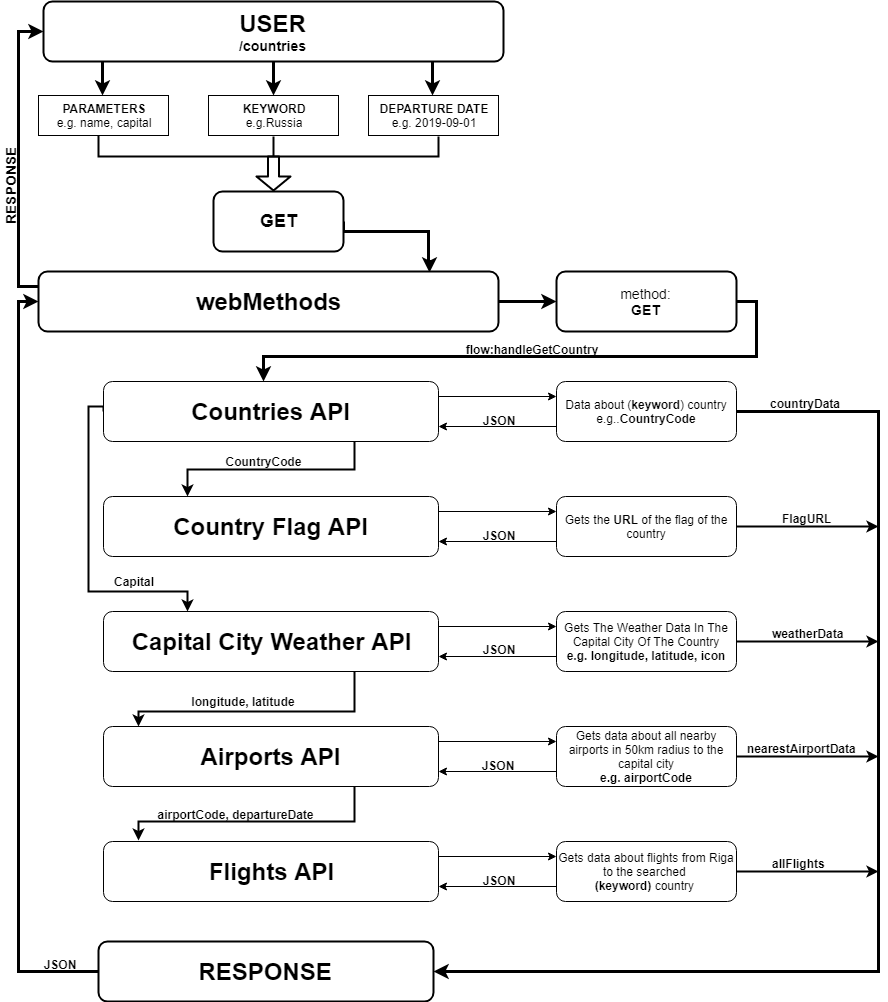

The diagram above was exported from draw.io. Its source (the exported page's mxGraphModel, read from the mxfile embedded in the PNG):
<mxGraphModel dx="1182" dy="1834" grid="1" gridSize="10" guides="1" tooltips="1" connect="1" arrows="1" fold="1" page="1" pageScale="1" pageWidth="850" pageHeight="1100" math="0" shadow="0">
  <root>
    <mxCell id="0" />
    <mxCell id="1" parent="0" />
    <mxCell id="Mj42kx7gsax54CaRsXMv-230" style="edgeStyle=orthogonalEdgeStyle;rounded=0;orthogonalLoop=1;jettySize=auto;html=1;exitX=0.5;exitY=1;exitDx=0;exitDy=0;entryX=0.5;entryY=0;entryDx=0;entryDy=0;strokeColor=#000000;strokeWidth=3;" parent="1" source="Mj42kx7gsax54CaRsXMv-1" target="Mj42kx7gsax54CaRsXMv-11" edge="1">
      <mxGeometry relative="1" as="geometry" />
    </mxCell>
    <mxCell id="Mj42kx7gsax54CaRsXMv-1" value="&lt;font&gt;&lt;b&gt;&lt;span style=&quot;font-size: 24px&quot;&gt;USER&lt;/span&gt;&lt;br&gt;&lt;font style=&quot;font-size: 14px&quot;&gt;/countries&lt;/font&gt;&lt;br&gt;&lt;/b&gt;&lt;/font&gt;" style="rounded=1;whiteSpace=wrap;html=1;strokeWidth=2;" parent="1" vertex="1">
      <mxGeometry x="205" y="-100" width="460" height="60" as="geometry" />
    </mxCell>
    <mxCell id="Mj42kx7gsax54CaRsXMv-240" style="edgeStyle=orthogonalEdgeStyle;rounded=0;orthogonalLoop=1;jettySize=auto;html=1;exitX=1;exitY=0.5;exitDx=0;exitDy=0;strokeColor=#000000;strokeWidth=3;entryX=0.85;entryY=0.017;entryDx=0;entryDy=0;entryPerimeter=0;" parent="1" source="Mj42kx7gsax54CaRsXMv-8" target="Mj42kx7gsax54CaRsXMv-74" edge="1">
      <mxGeometry relative="1" as="geometry">
        <mxPoint x="570" y="160" as="targetPoint" />
        <Array as="points">
          <mxPoint x="590" y="130" />
          <mxPoint x="590" y="160" />
          <mxPoint x="591" y="160" />
        </Array>
      </mxGeometry>
    </mxCell>
    <mxCell id="Mj42kx7gsax54CaRsXMv-8" value="&lt;font style=&quot;font-size: 18px&quot;&gt;&lt;b&gt;GET&lt;/b&gt;&lt;/font&gt;" style="rounded=1;whiteSpace=wrap;html=1;strokeWidth=2;" parent="1" vertex="1">
      <mxGeometry x="375" y="90" width="130" height="60" as="geometry" />
    </mxCell>
    <mxCell id="Mj42kx7gsax54CaRsXMv-10" value="&lt;font style=&quot;font-size: 12px&quot;&gt;&lt;b&gt;PARAMETERS&lt;br&gt;&lt;/b&gt;e.g. name, capital&lt;/font&gt;" style="rounded=0;whiteSpace=wrap;html=1;" parent="1" vertex="1">
      <mxGeometry x="200" y="-6" width="130" height="40" as="geometry" />
    </mxCell>
    <mxCell id="Mj42kx7gsax54CaRsXMv-11" value="&lt;b&gt;KEYWORD&lt;br&gt;&lt;/b&gt;e.g.Russia" style="rounded=0;whiteSpace=wrap;html=1;" parent="1" vertex="1">
      <mxGeometry x="370" y="-6" width="130" height="40" as="geometry" />
    </mxCell>
    <mxCell id="Mj42kx7gsax54CaRsXMv-228" value="&lt;b&gt;DEPARTURE DATE&lt;br&gt;&lt;/b&gt;e.g. 2019-09-01" style="rounded=0;whiteSpace=wrap;html=1;" parent="1" vertex="1">
      <mxGeometry x="530" y="-6" width="130" height="40" as="geometry" />
    </mxCell>
    <mxCell id="Mj42kx7gsax54CaRsXMv-106" style="edgeStyle=orthogonalEdgeStyle;rounded=0;orthogonalLoop=1;jettySize=auto;html=1;exitX=1;exitY=0.5;exitDx=0;exitDy=0;entryX=0.478;entryY=0;entryDx=0;entryDy=0;entryPerimeter=0;fillColor=#fff2cc;strokeColor=#000000;strokeWidth=3;" parent="1" source="Mj42kx7gsax54CaRsXMv-47" target="Mj42kx7gsax54CaRsXMv-81" edge="1">
      <mxGeometry relative="1" as="geometry" />
    </mxCell>
    <mxCell id="Mj42kx7gsax54CaRsXMv-47" value="&lt;font style=&quot;font-size: 14px&quot;&gt;method:&lt;br&gt;&lt;b&gt;GET&lt;/b&gt;&lt;/font&gt;" style="rounded=1;whiteSpace=wrap;html=1;strokeWidth=2;" parent="1" vertex="1">
      <mxGeometry x="718" y="170" width="180" height="60" as="geometry" />
    </mxCell>
    <mxCell id="Mj42kx7gsax54CaRsXMv-111" style="edgeStyle=orthogonalEdgeStyle;rounded=0;orthogonalLoop=1;jettySize=auto;html=1;exitX=0;exitY=0.5;exitDx=0;exitDy=0;entryX=0.25;entryY=0;entryDx=0;entryDy=0;strokeWidth=2;" parent="1" source="Mj42kx7gsax54CaRsXMv-81" target="Mj42kx7gsax54CaRsXMv-100" edge="1">
      <mxGeometry relative="1" as="geometry">
        <mxPoint x="428" y="490" as="targetPoint" />
        <Array as="points">
          <mxPoint x="265" y="305" />
          <mxPoint x="250" y="305" />
          <mxPoint x="250" y="490" />
          <mxPoint x="349" y="490" />
        </Array>
      </mxGeometry>
    </mxCell>
    <mxCell id="Mj42kx7gsax54CaRsXMv-129" style="edgeStyle=orthogonalEdgeStyle;rounded=0;orthogonalLoop=1;jettySize=auto;html=1;exitX=0.75;exitY=1;exitDx=0;exitDy=0;entryX=0.25;entryY=0;entryDx=0;entryDy=0;strokeWidth=2;" parent="1" source="Mj42kx7gsax54CaRsXMv-81" target="Mj42kx7gsax54CaRsXMv-88" edge="1">
      <mxGeometry relative="1" as="geometry">
        <mxPoint x="340" y="400" as="targetPoint" />
      </mxGeometry>
    </mxCell>
    <mxCell id="Mj42kx7gsax54CaRsXMv-147" style="edgeStyle=orthogonalEdgeStyle;rounded=0;orthogonalLoop=1;jettySize=auto;html=1;exitX=1;exitY=0.25;exitDx=0;exitDy=0;entryX=0;entryY=0.25;entryDx=0;entryDy=0;" parent="1" source="Mj42kx7gsax54CaRsXMv-81" target="Mj42kx7gsax54CaRsXMv-52" edge="1">
      <mxGeometry relative="1" as="geometry" />
    </mxCell>
    <mxCell id="Mj42kx7gsax54CaRsXMv-81" value="&lt;b&gt;&lt;font style=&quot;font-size: 24px&quot;&gt;Countries API&lt;/font&gt;&lt;/b&gt;" style="rounded=1;whiteSpace=wrap;html=1;" parent="1" vertex="1">
      <mxGeometry x="265" y="280" width="335" height="60" as="geometry" />
    </mxCell>
    <mxCell id="Mj42kx7gsax54CaRsXMv-93" style="edgeStyle=orthogonalEdgeStyle;rounded=0;orthogonalLoop=1;jettySize=auto;html=1;exitX=1;exitY=0.25;exitDx=0;exitDy=0;entryX=0;entryY=0.25;entryDx=0;entryDy=0;" parent="1" source="Mj42kx7gsax54CaRsXMv-88" target="Mj42kx7gsax54CaRsXMv-67" edge="1">
      <mxGeometry relative="1" as="geometry" />
    </mxCell>
    <mxCell id="Mj42kx7gsax54CaRsXMv-88" value="&lt;b&gt;&lt;font style=&quot;font-size: 24px&quot;&gt;Country Flag API&lt;/font&gt;&lt;/b&gt;" style="rounded=1;whiteSpace=wrap;html=1;" parent="1" vertex="1">
      <mxGeometry x="265" y="395" width="335" height="60" as="geometry" />
    </mxCell>
    <mxCell id="Mj42kx7gsax54CaRsXMv-121" style="edgeStyle=orthogonalEdgeStyle;rounded=0;orthogonalLoop=1;jettySize=auto;html=1;exitX=0.75;exitY=1;exitDx=0;exitDy=0;entryX=0.103;entryY=0;entryDx=0;entryDy=0;entryPerimeter=0;strokeWidth=2;" parent="1" source="Mj42kx7gsax54CaRsXMv-100" target="Mj42kx7gsax54CaRsXMv-117" edge="1">
      <mxGeometry relative="1" as="geometry">
        <Array as="points">
          <mxPoint x="516" y="610" />
          <mxPoint x="300" y="610" />
        </Array>
      </mxGeometry>
    </mxCell>
    <mxCell id="Mj42kx7gsax54CaRsXMv-153" style="edgeStyle=orthogonalEdgeStyle;rounded=0;orthogonalLoop=1;jettySize=auto;html=1;exitX=1;exitY=0.25;exitDx=0;exitDy=0;entryX=0;entryY=0.25;entryDx=0;entryDy=0;" parent="1" source="Mj42kx7gsax54CaRsXMv-100" target="Mj42kx7gsax54CaRsXMv-63" edge="1">
      <mxGeometry relative="1" as="geometry" />
    </mxCell>
    <mxCell id="Mj42kx7gsax54CaRsXMv-100" value="&lt;b&gt;&lt;font style=&quot;font-size: 24px&quot;&gt;Capital City Weather API&lt;/font&gt;&lt;br&gt;&lt;/b&gt;" style="rounded=1;whiteSpace=wrap;html=1;" parent="1" vertex="1">
      <mxGeometry x="265" y="510" width="335" height="60" as="geometry" />
    </mxCell>
    <mxCell id="Mj42kx7gsax54CaRsXMv-157" style="edgeStyle=orthogonalEdgeStyle;rounded=0;orthogonalLoop=1;jettySize=auto;html=1;exitX=1;exitY=0.25;exitDx=0;exitDy=0;entryX=0;entryY=0.25;entryDx=0;entryDy=0;" parent="1" source="Mj42kx7gsax54CaRsXMv-117" target="Mj42kx7gsax54CaRsXMv-123" edge="1">
      <mxGeometry relative="1" as="geometry" />
    </mxCell>
    <mxCell id="Mj42kx7gsax54CaRsXMv-227" style="edgeStyle=orthogonalEdgeStyle;rounded=0;orthogonalLoop=1;jettySize=auto;html=1;exitX=0.75;exitY=1;exitDx=0;exitDy=0;entryX=0.104;entryY=-0.017;entryDx=0;entryDy=0;entryPerimeter=0;strokeColor=#000000;strokeWidth=2;" parent="1" source="Mj42kx7gsax54CaRsXMv-117" target="Mj42kx7gsax54CaRsXMv-170" edge="1">
      <mxGeometry relative="1" as="geometry">
        <Array as="points">
          <mxPoint x="516" y="720" />
          <mxPoint x="300" y="720" />
        </Array>
      </mxGeometry>
    </mxCell>
    <mxCell id="Mj42kx7gsax54CaRsXMv-117" value="&lt;b&gt;&lt;font style=&quot;font-size: 24px&quot;&gt;Airports API&lt;/font&gt;&lt;/b&gt;" style="rounded=1;whiteSpace=wrap;html=1;" parent="1" vertex="1">
      <mxGeometry x="265" y="625" width="335" height="60" as="geometry" />
    </mxCell>
    <mxCell id="Mj42kx7gsax54CaRsXMv-174" style="edgeStyle=orthogonalEdgeStyle;rounded=0;orthogonalLoop=1;jettySize=auto;html=1;exitX=1;exitY=0.25;exitDx=0;exitDy=0;entryX=0;entryY=0.25;entryDx=0;entryDy=0;" parent="1" source="Mj42kx7gsax54CaRsXMv-170" target="Mj42kx7gsax54CaRsXMv-172" edge="1">
      <mxGeometry relative="1" as="geometry" />
    </mxCell>
    <mxCell id="Mj42kx7gsax54CaRsXMv-170" value="&lt;b&gt;&lt;font style=&quot;font-size: 24px&quot;&gt;Flights API&lt;/font&gt;&lt;/b&gt;" style="rounded=1;whiteSpace=wrap;html=1;" parent="1" vertex="1">
      <mxGeometry x="265" y="740" width="335" height="60" as="geometry" />
    </mxCell>
    <mxCell id="Mj42kx7gsax54CaRsXMv-175" style="edgeStyle=orthogonalEdgeStyle;rounded=0;orthogonalLoop=1;jettySize=auto;html=1;exitX=0;exitY=0.75;exitDx=0;exitDy=0;entryX=1;entryY=0.75;entryDx=0;entryDy=0;" parent="1" source="Mj42kx7gsax54CaRsXMv-172" target="Mj42kx7gsax54CaRsXMv-170" edge="1">
      <mxGeometry relative="1" as="geometry" />
    </mxCell>
    <mxCell id="Mj42kx7gsax54CaRsXMv-199" style="edgeStyle=orthogonalEdgeStyle;rounded=0;orthogonalLoop=1;jettySize=auto;html=1;exitX=1;exitY=0.5;exitDx=0;exitDy=0;strokeColor=#000000;strokeWidth=2;" parent="1" source="Mj42kx7gsax54CaRsXMv-172" edge="1">
      <mxGeometry relative="1" as="geometry">
        <mxPoint x="1040" y="770" as="targetPoint" />
      </mxGeometry>
    </mxCell>
    <mxCell id="Mj42kx7gsax54CaRsXMv-172" value="Gets data about flights from Riga to the searched&amp;nbsp;&lt;br&gt;&lt;b&gt;(keyword) &lt;/b&gt;country&amp;nbsp;" style="rounded=1;whiteSpace=wrap;html=1;" parent="1" vertex="1">
      <mxGeometry x="718" y="740" width="180" height="60" as="geometry" />
    </mxCell>
    <mxCell id="Mj42kx7gsax54CaRsXMv-155" style="edgeStyle=orthogonalEdgeStyle;rounded=0;orthogonalLoop=1;jettySize=auto;html=1;exitX=0;exitY=0.75;exitDx=0;exitDy=0;entryX=1;entryY=0.75;entryDx=0;entryDy=0;" parent="1" source="Mj42kx7gsax54CaRsXMv-123" target="Mj42kx7gsax54CaRsXMv-117" edge="1">
      <mxGeometry relative="1" as="geometry" />
    </mxCell>
    <mxCell id="Mj42kx7gsax54CaRsXMv-198" style="edgeStyle=orthogonalEdgeStyle;rounded=0;orthogonalLoop=1;jettySize=auto;html=1;exitX=1;exitY=0.5;exitDx=0;exitDy=0;strokeColor=#000000;strokeWidth=2;" parent="1" source="Mj42kx7gsax54CaRsXMv-123" edge="1">
      <mxGeometry relative="1" as="geometry">
        <mxPoint x="1040" y="655" as="targetPoint" />
      </mxGeometry>
    </mxCell>
    <mxCell id="Mj42kx7gsax54CaRsXMv-123" value="Gets data about all nearby airports in 50km radius to the capital city&lt;br&gt;&lt;b&gt;e.g. airportCode&lt;/b&gt;" style="rounded=1;whiteSpace=wrap;html=1;" parent="1" vertex="1">
      <mxGeometry x="718" y="625" width="180" height="60" as="geometry" />
    </mxCell>
    <mxCell id="Mj42kx7gsax54CaRsXMv-148" style="edgeStyle=orthogonalEdgeStyle;rounded=0;orthogonalLoop=1;jettySize=auto;html=1;exitX=0;exitY=0.75;exitDx=0;exitDy=0;entryX=1;entryY=0.75;entryDx=0;entryDy=0;" parent="1" source="Mj42kx7gsax54CaRsXMv-52" target="Mj42kx7gsax54CaRsXMv-81" edge="1">
      <mxGeometry relative="1" as="geometry" />
    </mxCell>
    <mxCell id="Mj42kx7gsax54CaRsXMv-190" style="edgeStyle=orthogonalEdgeStyle;rounded=0;orthogonalLoop=1;jettySize=auto;html=1;exitX=1;exitY=0.5;exitDx=0;exitDy=0;strokeColor=#000000;strokeWidth=3;" parent="1" source="Mj42kx7gsax54CaRsXMv-52" target="Mj42kx7gsax54CaRsXMv-211" edge="1">
      <mxGeometry relative="1" as="geometry">
        <mxPoint x="730" y="880" as="targetPoint" />
        <Array as="points">
          <mxPoint x="1040" y="310" />
          <mxPoint x="1040" y="870" />
        </Array>
      </mxGeometry>
    </mxCell>
    <mxCell id="Mj42kx7gsax54CaRsXMv-52" value="Data about (&lt;b&gt;keyword&lt;/b&gt;) country&lt;br&gt;e.g..&lt;b&gt;CountryCode&lt;/b&gt;" style="rounded=1;whiteSpace=wrap;html=1;" parent="1" vertex="1">
      <mxGeometry x="718" y="280" width="180" height="60" as="geometry" />
    </mxCell>
    <mxCell id="Mj42kx7gsax54CaRsXMv-149" style="edgeStyle=orthogonalEdgeStyle;rounded=0;orthogonalLoop=1;jettySize=auto;html=1;exitX=0;exitY=0.75;exitDx=0;exitDy=0;entryX=1;entryY=0.75;entryDx=0;entryDy=0;" parent="1" source="Mj42kx7gsax54CaRsXMv-63" target="Mj42kx7gsax54CaRsXMv-100" edge="1">
      <mxGeometry relative="1" as="geometry" />
    </mxCell>
    <mxCell id="Mj42kx7gsax54CaRsXMv-195" style="edgeStyle=orthogonalEdgeStyle;rounded=0;orthogonalLoop=1;jettySize=auto;html=1;exitX=1;exitY=0.5;exitDx=0;exitDy=0;strokeColor=#000000;strokeWidth=2;" parent="1" source="Mj42kx7gsax54CaRsXMv-63" edge="1">
      <mxGeometry relative="1" as="geometry">
        <mxPoint x="1040" y="540" as="targetPoint" />
      </mxGeometry>
    </mxCell>
    <mxCell id="Mj42kx7gsax54CaRsXMv-63" value="Gets The Weather Data In The Capital City Of The Country&lt;br&gt;&lt;b&gt;e.g. longitude, latitude, icon&lt;/b&gt;" style="rounded=1;whiteSpace=wrap;html=1;" parent="1" vertex="1">
      <mxGeometry x="718" y="510" width="180" height="60" as="geometry" />
    </mxCell>
    <mxCell id="Mj42kx7gsax54CaRsXMv-58" value="&lt;b&gt;CountryCode&lt;/b&gt;" style="text;html=1;strokeColor=none;fillColor=none;align=center;verticalAlign=middle;whiteSpace=wrap;rounded=0;" parent="1" vertex="1">
      <mxGeometry x="375" y="350" width="100" height="20" as="geometry" />
    </mxCell>
    <mxCell id="Mj42kx7gsax54CaRsXMv-95" style="edgeStyle=orthogonalEdgeStyle;rounded=0;orthogonalLoop=1;jettySize=auto;html=1;exitX=0;exitY=0.75;exitDx=0;exitDy=0;entryX=1;entryY=0.75;entryDx=0;entryDy=0;" parent="1" source="Mj42kx7gsax54CaRsXMv-67" target="Mj42kx7gsax54CaRsXMv-88" edge="1">
      <mxGeometry relative="1" as="geometry" />
    </mxCell>
    <mxCell id="Mj42kx7gsax54CaRsXMv-194" style="edgeStyle=orthogonalEdgeStyle;orthogonalLoop=1;jettySize=auto;html=1;exitX=1;exitY=0.5;exitDx=0;exitDy=0;strokeColor=#000000;curved=1;strokeWidth=2;" parent="1" source="Mj42kx7gsax54CaRsXMv-67" edge="1">
      <mxGeometry relative="1" as="geometry">
        <mxPoint x="1040" y="425" as="targetPoint" />
      </mxGeometry>
    </mxCell>
    <mxCell id="Mj42kx7gsax54CaRsXMv-67" value="Gets the &lt;b&gt;URL &lt;/b&gt;of the flag of the country" style="rounded=1;whiteSpace=wrap;html=1;" parent="1" vertex="1">
      <mxGeometry x="718" y="395" width="180" height="60" as="geometry" />
    </mxCell>
    <mxCell id="Mj42kx7gsax54CaRsXMv-158" style="edgeStyle=orthogonalEdgeStyle;rounded=0;orthogonalLoop=1;jettySize=auto;html=1;exitX=1;exitY=0.5;exitDx=0;exitDy=0;entryX=0;entryY=0.5;entryDx=0;entryDy=0;strokeWidth=3;" parent="1" source="Mj42kx7gsax54CaRsXMv-74" target="Mj42kx7gsax54CaRsXMv-47" edge="1">
      <mxGeometry relative="1" as="geometry" />
    </mxCell>
    <mxCell id="Mj42kx7gsax54CaRsXMv-216" style="edgeStyle=orthogonalEdgeStyle;rounded=0;orthogonalLoop=1;jettySize=auto;html=1;exitX=0;exitY=0.25;exitDx=0;exitDy=0;strokeColor=#000000;entryX=0;entryY=0.5;entryDx=0;entryDy=0;strokeWidth=3;" parent="1" source="Mj42kx7gsax54CaRsXMv-74" target="Mj42kx7gsax54CaRsXMv-1" edge="1">
      <mxGeometry relative="1" as="geometry">
        <mxPoint x="160" y="110" as="targetPoint" />
        <Array as="points">
          <mxPoint x="180" y="185" />
          <mxPoint x="180" y="-70" />
        </Array>
      </mxGeometry>
    </mxCell>
    <mxCell id="Mj42kx7gsax54CaRsXMv-74" value="&lt;font style=&quot;font-size: 24px&quot;&gt;&lt;b&gt;webMethods&lt;/b&gt;&lt;/font&gt;" style="rounded=1;whiteSpace=wrap;html=1;strokeWidth=2;" parent="1" vertex="1">
      <mxGeometry x="200" y="170" width="460" height="60" as="geometry" />
    </mxCell>
    <mxCell id="Mj42kx7gsax54CaRsXMv-114" value="&lt;b&gt;flow:handleGetCountry&lt;/b&gt;" style="text;html=1;strokeColor=none;fillColor=none;align=center;verticalAlign=middle;whiteSpace=wrap;rounded=0;flipV=1;" parent="1" vertex="1">
      <mxGeometry x="650" y="238" width="85" height="20" as="geometry" />
    </mxCell>
    <mxCell id="Mj42kx7gsax54CaRsXMv-122" value="&lt;b&gt;longitude, latitude&lt;/b&gt;" style="text;html=1;strokeColor=none;fillColor=none;align=center;verticalAlign=middle;whiteSpace=wrap;rounded=0;" parent="1" vertex="1">
      <mxGeometry x="350" y="590" width="110" height="20" as="geometry" />
    </mxCell>
    <mxCell id="Mj42kx7gsax54CaRsXMv-131" value="&lt;b&gt;Capital&lt;/b&gt;" style="text;html=1;strokeColor=none;fillColor=none;align=center;verticalAlign=middle;whiteSpace=wrap;rounded=0;" parent="1" vertex="1">
      <mxGeometry x="260" y="470" width="70" height="20" as="geometry" />
    </mxCell>
    <mxCell id="Mj42kx7gsax54CaRsXMv-179" value="&lt;b&gt;airportCode,&amp;nbsp;&lt;/b&gt;&lt;b&gt;departureDate&lt;/b&gt;" style="text;html=1;strokeColor=none;fillColor=none;align=center;verticalAlign=middle;whiteSpace=wrap;rounded=0;" parent="1" vertex="1">
      <mxGeometry x="362" y="702.5" width="70" height="20" as="geometry" />
    </mxCell>
    <mxCell id="Mj42kx7gsax54CaRsXMv-181" value="&lt;b&gt;JSON&lt;/b&gt;" style="text;html=1;strokeColor=none;fillColor=none;align=center;verticalAlign=middle;whiteSpace=wrap;rounded=0;" parent="1" vertex="1">
      <mxGeometry x="640" y="309" width="40" height="20" as="geometry" />
    </mxCell>
    <mxCell id="Mj42kx7gsax54CaRsXMv-182" value="&lt;b&gt;JSON&lt;/b&gt;" style="text;html=1;strokeColor=none;fillColor=none;align=center;verticalAlign=middle;whiteSpace=wrap;rounded=0;" parent="1" vertex="1">
      <mxGeometry x="639" y="654" width="40" height="20" as="geometry" />
    </mxCell>
    <mxCell id="Mj42kx7gsax54CaRsXMv-183" value="&lt;b&gt;JSON&lt;/b&gt;" style="text;html=1;strokeColor=none;fillColor=none;align=center;verticalAlign=middle;whiteSpace=wrap;rounded=0;" parent="1" vertex="1">
      <mxGeometry x="640" y="424" width="40" height="20" as="geometry" />
    </mxCell>
    <mxCell id="Mj42kx7gsax54CaRsXMv-185" value="&lt;b&gt;JSON&lt;/b&gt;" style="text;html=1;strokeColor=none;fillColor=none;align=center;verticalAlign=middle;whiteSpace=wrap;rounded=0;" parent="1" vertex="1">
      <mxGeometry x="640" y="537.5" width="40" height="20" as="geometry" />
    </mxCell>
    <mxCell id="Mj42kx7gsax54CaRsXMv-186" value="&lt;b&gt;JSON&lt;/b&gt;" style="text;html=1;strokeColor=none;fillColor=none;align=center;verticalAlign=middle;whiteSpace=wrap;rounded=0;" parent="1" vertex="1">
      <mxGeometry x="640" y="769" width="40" height="20" as="geometry" />
    </mxCell>
    <mxCell id="Mj42kx7gsax54CaRsXMv-200" value="&lt;b&gt;countryData&lt;/b&gt;" style="text;html=1;resizable=0;points=[];autosize=1;align=left;verticalAlign=top;spacingTop=-4;" parent="1" vertex="1">
      <mxGeometry x="930" y="293" width="90" height="20" as="geometry" />
    </mxCell>
    <mxCell id="Mj42kx7gsax54CaRsXMv-201" value="&lt;b&gt;FlagURL&lt;/b&gt;" style="text;html=1;resizable=0;points=[];autosize=1;align=left;verticalAlign=top;spacingTop=-4;" parent="1" vertex="1">
      <mxGeometry x="942" y="408" width="60" height="20" as="geometry" />
    </mxCell>
    <mxCell id="Mj42kx7gsax54CaRsXMv-203" value="&lt;b&gt;nearestAirportData&lt;/b&gt;" style="text;html=1;resizable=0;points=[];autosize=1;align=left;verticalAlign=top;spacingTop=-4;" parent="1" vertex="1">
      <mxGeometry x="907" y="638" width="120" height="20" as="geometry" />
    </mxCell>
    <mxCell id="Mj42kx7gsax54CaRsXMv-204" value="&lt;b&gt;allFlights&lt;/b&gt;" style="text;html=1;resizable=0;points=[];autosize=1;align=left;verticalAlign=top;spacingTop=-4;" parent="1" vertex="1">
      <mxGeometry x="932" y="753" width="70" height="20" as="geometry" />
    </mxCell>
    <mxCell id="Mj42kx7gsax54CaRsXMv-205" value="&lt;b&gt;weatherData&lt;/b&gt;" style="text;html=1;resizable=0;points=[];autosize=1;align=left;verticalAlign=top;spacingTop=-4;" parent="1" vertex="1">
      <mxGeometry x="932" y="523" width="90" height="20" as="geometry" />
    </mxCell>
    <mxCell id="Mj42kx7gsax54CaRsXMv-213" style="edgeStyle=orthogonalEdgeStyle;rounded=0;orthogonalLoop=1;jettySize=auto;html=1;exitX=0;exitY=0.5;exitDx=0;exitDy=0;strokeColor=#000000;entryX=0;entryY=0.5;entryDx=0;entryDy=0;strokeWidth=3;" parent="1" source="Mj42kx7gsax54CaRsXMv-211" target="Mj42kx7gsax54CaRsXMv-74" edge="1">
      <mxGeometry relative="1" as="geometry">
        <mxPoint x="140" y="130" as="targetPoint" />
        <Array as="points">
          <mxPoint x="180" y="870" />
          <mxPoint x="180" y="200" />
        </Array>
      </mxGeometry>
    </mxCell>
    <mxCell id="Mj42kx7gsax54CaRsXMv-211" value="&lt;b&gt;&lt;font style=&quot;font-size: 24px&quot;&gt;RESPONSE&lt;/font&gt;&lt;/b&gt;" style="rounded=1;whiteSpace=wrap;html=1;strokeWidth=2;" parent="1" vertex="1">
      <mxGeometry x="260" y="840" width="335" height="60" as="geometry" />
    </mxCell>
    <mxCell id="Mj42kx7gsax54CaRsXMv-214" value="&lt;b&gt;JSON&lt;/b&gt;" style="text;html=1;strokeColor=none;fillColor=none;align=center;verticalAlign=middle;whiteSpace=wrap;rounded=0;" parent="1" vertex="1">
      <mxGeometry x="201" y="853" width="40" height="20" as="geometry" />
    </mxCell>
    <mxCell id="Mj42kx7gsax54CaRsXMv-222" value="&lt;font style=&quot;font-size: 14px&quot;&gt;&lt;b&gt;RESPONSE&lt;/b&gt;&lt;/font&gt;" style="text;html=1;resizable=0;points=[];autosize=1;align=left;verticalAlign=top;spacingTop=-4;flipV=1;rotation=-90;" parent="1" vertex="1">
      <mxGeometry x="127" y="70" width="90" height="20" as="geometry" />
    </mxCell>
    <mxCell id="3deCGKC1s2ZVyB61xRuA-6" style="edgeStyle=orthogonalEdgeStyle;rounded=0;orthogonalLoop=1;jettySize=auto;html=1;exitX=0.5;exitY=1;exitDx=0;exitDy=0;entryX=0.5;entryY=0;entryDx=0;entryDy=0;strokeColor=#000000;strokeWidth=3;" parent="1" edge="1">
      <mxGeometry relative="1" as="geometry">
        <mxPoint x="264" y="-40" as="sourcePoint" />
        <mxPoint x="264" y="-6" as="targetPoint" />
        <Array as="points">
          <mxPoint x="264" y="-30" />
          <mxPoint x="264" y="-30" />
        </Array>
      </mxGeometry>
    </mxCell>
    <mxCell id="3deCGKC1s2ZVyB61xRuA-7" style="edgeStyle=orthogonalEdgeStyle;rounded=0;orthogonalLoop=1;jettySize=auto;html=1;exitX=0.5;exitY=1;exitDx=0;exitDy=0;entryX=0.5;entryY=0;entryDx=0;entryDy=0;strokeColor=#000000;strokeWidth=3;" parent="1" edge="1">
      <mxGeometry relative="1" as="geometry">
        <mxPoint x="594" y="-40" as="sourcePoint" />
        <mxPoint x="594" y="-6" as="targetPoint" />
      </mxGeometry>
    </mxCell>
    <mxCell id="3deCGKC1s2ZVyB61xRuA-26" value="" style="shape=partialRectangle;whiteSpace=wrap;html=1;bottom=1;right=1;left=1;top=0;fillColor=none;routingCenterX=-0.5;strokeWidth=2;" parent="1" vertex="1">
      <mxGeometry x="260" y="35" width="340" height="20" as="geometry" />
    </mxCell>
    <mxCell id="3deCGKC1s2ZVyB61xRuA-31" value="" style="line;strokeWidth=2;direction=north;html=1;" parent="1" vertex="1">
      <mxGeometry x="430" y="35" width="10" height="20" as="geometry" />
    </mxCell>
    <mxCell id="3deCGKC1s2ZVyB61xRuA-37" value="" style="shape=flexArrow;endArrow=classic;html=1;strokeWidth=2;width=10;endSize=4;endWidth=21;" parent="1" edge="1">
      <mxGeometry width="50" height="50" relative="1" as="geometry">
        <mxPoint x="435" y="54" as="sourcePoint" />
        <mxPoint x="435" y="90" as="targetPoint" />
      </mxGeometry>
    </mxCell>
  </root>
</mxGraphModel>